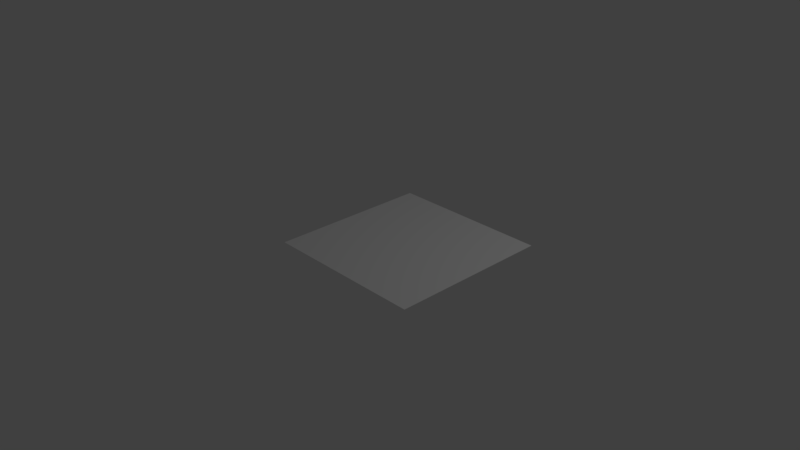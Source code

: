 # Source: bg_ext_cabin_01.blend  (saved by Blender 2.78.0; exported with 4.5.12 LTS)
import bpy
from mathutils import Matrix  # noqa: F401  (used for matrix-valued properties, if any)

bpy.ops.wm.read_factory_settings(use_empty=True)
scene = bpy.context.scene
scene.name = 'Scene'

# ---- collections
col_collection_1 = bpy.data.collections.new('Collection 1'); scene.collection.children.link(col_collection_1)

# ---- world
world_world = bpy.data.worlds.new('World'); scene.world = world_world
world_world.color = (0.05088, 0.05088, 0.05088)
world_world.use_sun_shadow = False
world_world.sun_shadow_jitter_overblur = 0.0
world_world.cycles.sampling_method = 'MANUAL'

# ---- cameras
cam_camera = bpy.data.cameras.new('Camera')
cam_camera.clip_end = 100.0
cam_camera.lens = 35.0
cam_camera.sensor_width = 32.0
cam_camera.sensor_height = 18.0
cam_camera.ortho_scale = 7.314
cam_camera.dof.focus_distance = 0.0
cam_camera.dof.aperture_fstop = 128.0

# ---- lights
light_lamp = bpy.data.lights.new('Lamp', 'POINT')
light_lamp.transmission_factor = 0.0
light_lamp.cutoff_distance = 30.0
light_lamp.energy = 100.0
light_lamp.shadow_buffer_clip_start = 1.001
light_lamp.shadow_soft_size = 0.1
light_lamp.shadow_maximum_resolution = 0.006
light_lamp.use_absolute_resolution = True

# ---- meshes
me_plane = bpy.data.meshes.new('Plane')
me_plane.from_pydata([(-1.0, -1.0, 0.0), (1.0, -1.0, 0.0), (-1.0, 1.0, 0.0), (1.0, 1.0, 0.0)], [], [(0, 1, 3, 2)])
_uv = me_plane.uv_layers.new(name='UVMap')
_uv.uv.foreach_set('vector', [0.0001, 9.998e-05, 0.9999, 9.998e-05, 0.9999, 0.9999, 9.998e-05, 0.9999])
me_plane.use_remesh_preserve_volume = False
me_plane.use_remesh_preserve_attributes = False
me_plane.use_mirror_vertex_groups = False
me_plane.update()

# ---- objects
ob_plane = bpy.data.objects.new('Plane', me_plane)
ob_lamp = bpy.data.objects.new('Lamp', light_lamp)
ob_camera = bpy.data.objects.new('Camera', cam_camera)

# ---- transforms, parenting, visibility, modifiers, constraints
ob_plane.location = (1.083, -0.3579, 0.6853)
ob_plane.lineart.crease_threshold = 0.0
ob_lamp.location = (4.076, 1.005, 5.904)
ob_lamp.rotation_euler = (0.6503, 0.05522, 1.866)
ob_lamp.lock_rotations_4d = False
ob_lamp.empty_display_type = 'ARROWS'
ob_lamp.color = (0.0, 0.0, 0.0, 0.0)
ob_lamp.lineart.crease_threshold = 0.0
ob_camera.location = (7.481, -6.508, 5.344)
ob_camera.rotation_euler = (1.109, 0.0, 0.8149)
ob_camera.lock_rotations_4d = False
ob_camera.empty_display_type = 'ARROWS'
ob_camera.color = (0.0, 0.0, 0.0, 0.0)
ob_camera.display_type = 'WIRE'
ob_camera.lineart.crease_threshold = 0.0

# ---- collection membership
col_collection_1.objects.link(ob_plane)
col_collection_1.objects.link(ob_lamp)
col_collection_1.objects.link(ob_camera)

# ---- scene / render settings (as saved in the file)
scene.camera = ob_camera
scene.frame_start = 1; scene.frame_end = 250; scene.frame_set(1)
scene.render.engine = 'BLENDER_EEVEE_NEXT'
scene.render.resolution_percentage = 50
scene.render.dither_intensity = 0.0
scene.cycles.use_denoising = False
scene.cycles.samples = 128
scene.cycles.sampling_pattern = 'TABULATED_SOBOL'
scene.cycles.light_sampling_threshold = 0.0
scene.cycles.use_adaptive_sampling = False
scene.cycles.use_light_tree = False
scene.cycles.blur_glossy = 0.0
scene.cycles.sample_clamp_indirect = 0.0
scene.view_settings.view_transform = 'Standard'
bpy.context.view_layer.update()
